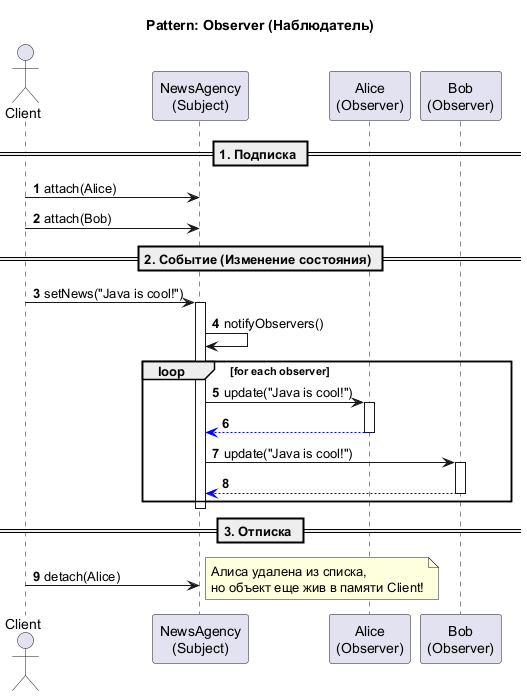

The diagram above was rendered by PlantUML. Its source (embedded in the PNG):
@startuml Observer classic
autonumber
title Pattern: Observer (Наблюдатель)

actor Client
participant "NewsAgency\n(Subject)" as Subject
participant "Alice\n(Observer)" as Observer1
participant "Bob\n(Observer)" as Observer2

== 1. Подписка ==
Client -> Subject: attach(Alice)
Client -> Subject: attach(Bob)

== 2. Событие (Изменение состояния) ==
Client -> Subject: setNews("Java is cool!")
activate Subject

    Subject -> Subject: notifyObservers()
    
    loop for each observer
        Subject -> Observer1: update("Java is cool!")
        activate Observer1
        Observer1 --[#blue]> Subject
        deactivate Observer1
        
        Subject -> Observer2: update("Java is cool!")
        activate Observer2
        Observer2 --[#blue]> Subject
        deactivate Observer2
    end

deactivate Subject

== 3. Отписка ==
Client -> Subject: detach(Alice)
note right: Алиса удалена из списка,\nно объект еще жив в памяти Client!

@enduml